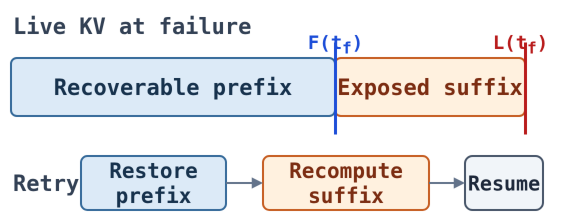

The diagram above was exported from draw.io. Its source (the exported page's mxGraphModel, read from the mxfile embedded in the PNG):
<mxGraphModel dx="1066" dy="654" grid="1" gridSize="10" guides="1" tooltips="1" connect="1" arrows="1" fold="1" page="1" pageScale="1" pageWidth="570" pageHeight="225" math="0" shadow="0">
  <root>
    <mxCell id="0" />
    <mxCell id="1" parent="0" />
    <mxCell id="live-title" value="Live KV at failure" style="text;html=1;align=left;verticalAlign=middle;resizable=0;points=[];fontFamily=DejaVu Sans;fontSize=22;fontStyle=1;fontColor=#334155;" vertex="1" parent="1">
      <mxGeometry x="18" y="4" width="220" height="32" as="geometry" />
    </mxCell>
    <mxCell id="recoverable-prefix" value="Recoverable prefix" style="rounded=1;whiteSpace=wrap;html=1;arcSize=10;fillColor=#DCEAF7;strokeColor=#356A9A;strokeWidth=2;fontFamily=DejaVu Sans;fontSize=22;fontStyle=1;fontColor=#17324D;" vertex="1" parent="1">
      <mxGeometry x="18" y="52" width="324" height="58" as="geometry" />
    </mxCell>
    <mxCell id="exposed-suffix" value="Exposed suffix" style="rounded=1;whiteSpace=wrap;html=1;arcSize=10;fillColor=#FFF1DF;strokeColor=#C65D21;strokeWidth=2;fontFamily=DejaVu Sans;fontSize=22;fontStyle=1;fontColor=#7C2D12;" vertex="1" parent="1">
      <mxGeometry x="342" y="52" width="190" height="58" as="geometry" />
    </mxCell>
    <mxCell id="frontier-marker" value="" style="shape=line;strokeWidth=3;direction=south;strokeColor=#1D4ED8;" vertex="1" parent="1">
      <mxGeometry x="332" y="36" width="20" height="92" as="geometry" />
    </mxCell>
    <mxCell id="frontier-label" value="F(t&lt;sub&gt;f&lt;/sub&gt;)" style="text;html=1;align=center;verticalAlign=middle;resizable=0;points=[];fontFamily=DejaVu Sans;fontSize=19;fontStyle=1;fontColor=#1D4ED8;" vertex="1" parent="1">
      <mxGeometry x="302" y="25" width="80" height="26" as="geometry" />
    </mxCell>
    <mxCell id="failure-marker" value="" style="shape=line;strokeWidth=3;direction=south;strokeColor=#B91C1C;" vertex="1" parent="1">
      <mxGeometry x="522" y="36" width="20" height="92" as="geometry" />
    </mxCell>
    <mxCell id="failure-label" value="L(t&lt;sub&gt;f&lt;/sub&gt;)" style="text;html=1;align=center;verticalAlign=middle;resizable=0;points=[];fontFamily=DejaVu Sans;fontSize=19;fontStyle=1;fontColor=#B91C1C;" vertex="1" parent="1">
      <mxGeometry x="492" y="25" width="70" height="26" as="geometry" />
    </mxCell>
    <mxCell id="retry-title" value="Retry" style="text;html=1;align=left;verticalAlign=middle;resizable=0;points=[];fontFamily=DejaVu Sans;fontSize=22;fontStyle=1;fontColor=#334155;" vertex="1" parent="1">
      <mxGeometry x="18" y="159" width="68" height="36" as="geometry" />
    </mxCell>
    <mxCell id="retry-restore" value="Restore prefix" style="rounded=1;whiteSpace=wrap;html=1;arcSize=12;fillColor=#DCEAF7;strokeColor=#356A9A;strokeWidth=2;fontFamily=DejaVu Sans;fontSize=21;fontStyle=1;fontColor=#17324D;" vertex="1" parent="1">
      <mxGeometry x="88" y="150" width="145" height="54" as="geometry" />
    </mxCell>
    <mxCell id="retry-recompute" value="Recompute suffix" style="rounded=1;whiteSpace=wrap;html=1;arcSize=12;fillColor=#FFF1DF;strokeColor=#C65D21;strokeWidth=2;fontFamily=DejaVu Sans;fontSize=21;fontStyle=1;fontColor=#7C2D12;" vertex="1" parent="1">
      <mxGeometry x="270" y="150" width="166" height="54" as="geometry" />
    </mxCell>
    <mxCell id="resume" value="Resume" style="rounded=1;whiteSpace=wrap;html=1;arcSize=14;fillColor=#F1F5F9;strokeColor=#475569;strokeWidth=2;fontFamily=DejaVu Sans;fontSize=20;fontStyle=1;fontColor=#1E293B;" vertex="1" parent="1">
      <mxGeometry x="472" y="150" width="78" height="54" as="geometry" />
    </mxCell>
    <mxCell id="edge-restore-recompute" style="edgeStyle=orthogonalEdgeStyle;rounded=0;orthogonalLoop=1;jettySize=auto;html=1;endArrow=block;endFill=1;strokeColor=#64748B;strokeWidth=2;" edge="1" parent="1" source="retry-restore" target="retry-recompute">
      <mxGeometry relative="1" as="geometry" />
    </mxCell>
    <mxCell id="edge-recompute-resume" style="edgeStyle=orthogonalEdgeStyle;rounded=0;orthogonalLoop=1;jettySize=auto;html=1;endArrow=block;endFill=1;strokeColor=#64748B;strokeWidth=2;" edge="1" parent="1" source="retry-recompute" target="resume">
      <mxGeometry relative="1" as="geometry" />
    </mxCell>
  </root>
</mxGraphModel>